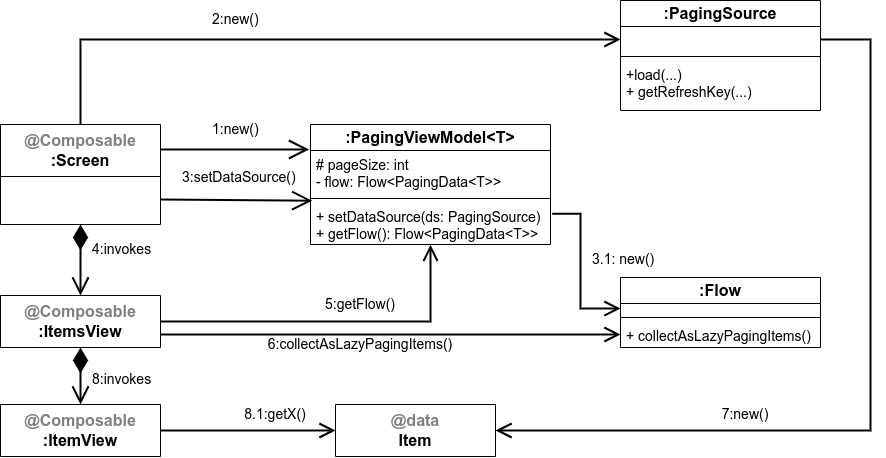

The diagram above was exported from draw.io. Its source (the exported page's mxGraphModel, read from the mxfile embedded in the PNG):
<mxGraphModel dx="1867" dy="1845" grid="1" gridSize="10" guides="1" tooltips="1" connect="1" arrows="1" fold="1" page="1" pageScale="1" pageWidth="827" pageHeight="1169" math="0" shadow="0">
  <root>
    <mxCell id="0" />
    <mxCell id="1" parent="0" />
    <mxCell id="2" value=":PagingViewModel&amp;lt;T&amp;gt;" style="swimlane;fontStyle=1;align=center;verticalAlign=middle;childLayout=stackLayout;horizontal=1;startSize=26;horizontalStack=0;resizeParent=1;resizeParentMax=0;resizeLast=0;collapsible=1;marginBottom=0;whiteSpace=wrap;html=1;fontSize=16;" vertex="1" parent="1">
      <mxGeometry x="10" y="30" width="240" height="120" as="geometry" />
    </mxCell>
    <mxCell id="3" value="# pageSize: int&lt;br&gt;- flow: Flow&amp;lt;PagingData&amp;lt;T&amp;gt;&amp;gt;" style="text;strokeColor=none;fillColor=none;align=left;verticalAlign=top;spacingLeft=4;spacingRight=4;overflow=hidden;rotatable=0;points=[[0,0.5],[1,0.5]];portConstraint=eastwest;whiteSpace=wrap;html=1;fontSize=14;" vertex="1" parent="2">
      <mxGeometry y="26" width="240" height="44" as="geometry" />
    </mxCell>
    <mxCell id="4" value="" style="line;strokeWidth=1;fillColor=none;align=left;verticalAlign=middle;spacingTop=-1;spacingLeft=3;spacingRight=3;rotatable=0;labelPosition=right;points=[];portConstraint=eastwest;strokeColor=inherit;" vertex="1" parent="2">
      <mxGeometry y="70" width="240" height="8" as="geometry" />
    </mxCell>
    <mxCell id="5" value="+ setDataSource(ds: PagingSource)&lt;br&gt;+ getFlow(): Flow&amp;lt;PagingData&amp;lt;T&amp;gt;&amp;gt;&amp;nbsp;" style="text;strokeColor=none;fillColor=none;align=left;verticalAlign=top;spacingLeft=4;spacingRight=4;overflow=hidden;rotatable=0;points=[[0,0.5],[1,0.5]];portConstraint=eastwest;whiteSpace=wrap;html=1;fontSize=14;" vertex="1" parent="2">
      <mxGeometry y="78" width="240" height="42" as="geometry" />
    </mxCell>
    <mxCell id="6" value=":PagingSource" style="swimlane;fontStyle=1;align=center;verticalAlign=middle;childLayout=stackLayout;horizontal=1;startSize=26;horizontalStack=0;resizeParent=1;resizeParentMax=0;resizeLast=0;collapsible=1;marginBottom=0;whiteSpace=wrap;html=1;fontSize=16;" vertex="1" parent="1">
      <mxGeometry x="320" y="-94" width="200" height="110" as="geometry" />
    </mxCell>
    <mxCell id="7" value="&amp;nbsp;" style="text;strokeColor=none;fillColor=none;align=left;verticalAlign=top;spacingLeft=4;spacingRight=4;overflow=hidden;rotatable=0;points=[[0,0.5],[1,0.5]];portConstraint=eastwest;whiteSpace=wrap;html=1;fontSize=14;" vertex="1" parent="6">
      <mxGeometry y="26" width="200" height="26" as="geometry" />
    </mxCell>
    <mxCell id="8" value="" style="line;strokeWidth=1;fillColor=none;align=left;verticalAlign=middle;spacingTop=-1;spacingLeft=3;spacingRight=3;rotatable=0;labelPosition=right;points=[];portConstraint=eastwest;strokeColor=inherit;" vertex="1" parent="6">
      <mxGeometry y="52" width="200" height="8" as="geometry" />
    </mxCell>
    <mxCell id="9" value="+load(...)&lt;br&gt;+ getRefreshKey(...)" style="text;strokeColor=none;fillColor=none;align=left;verticalAlign=top;spacingLeft=4;spacingRight=4;overflow=hidden;rotatable=0;points=[[0,0.5],[1,0.5]];portConstraint=eastwest;whiteSpace=wrap;html=1;fontSize=14;" vertex="1" parent="6">
      <mxGeometry y="60" width="200" height="50" as="geometry" />
    </mxCell>
    <mxCell id="10" value="&lt;font color=&quot;#808080&quot;&gt;@Composable&lt;br&gt;&lt;/font&gt;:Screen" style="swimlane;fontStyle=1;align=center;verticalAlign=middle;childLayout=stackLayout;horizontal=1;startSize=52;horizontalStack=0;resizeParent=1;resizeParentMax=0;resizeLast=0;collapsible=1;marginBottom=0;whiteSpace=wrap;html=1;fontSize=16;" vertex="1" parent="1">
      <mxGeometry x="-300" y="30" width="160" height="100" as="geometry" />
    </mxCell>
    <mxCell id="11" value="" style="endArrow=open;html=1;rounded=0;entryX=-0.006;entryY=-0.023;entryDx=0;entryDy=0;strokeWidth=2;endSize=16;endFill=0;exitX=1;exitY=0.25;exitDx=0;exitDy=0;entryPerimeter=0;" edge="1" source="10" target="3" parent="1">
      <mxGeometry width="50" height="50" relative="1" as="geometry">
        <mxPoint x="-69.36000000000013" y="77.952" as="sourcePoint" />
        <mxPoint x="125" y="-39" as="targetPoint" />
      </mxGeometry>
    </mxCell>
    <mxCell id="12" value="&lt;font color=&quot;#808080&quot;&gt;@Composable&lt;br&gt;&lt;/font&gt;:ItemsView" style="swimlane;fontStyle=1;align=center;verticalAlign=middle;childLayout=stackLayout;horizontal=1;startSize=52;horizontalStack=0;resizeParent=1;resizeParentMax=0;resizeLast=0;collapsible=1;marginBottom=0;whiteSpace=wrap;html=1;fontSize=16;" vertex="1" parent="1">
      <mxGeometry x="-300" y="201" width="160" height="52" as="geometry" />
    </mxCell>
    <mxCell id="13" value="" style="endArrow=diamondThin;html=1;rounded=0;entryX=0.5;entryY=1;entryDx=0;entryDy=0;strokeWidth=2;endSize=20;endFill=1;exitX=0.5;exitY=0;exitDx=0;exitDy=0;startArrow=open;startFill=0;startSize=14;" edge="1" source="12" target="10" parent="1">
      <mxGeometry width="50" height="50" relative="1" as="geometry">
        <mxPoint x="-170" y="160" as="sourcePoint" />
        <mxPoint x="-219.51999999999998" y="86.27999999999997" as="targetPoint" />
      </mxGeometry>
    </mxCell>
    <mxCell id="14" style="edgeStyle=orthogonalEdgeStyle;rounded=0;orthogonalLoop=1;jettySize=auto;html=1;entryX=0.5;entryY=1.008;entryDx=0;entryDy=0;entryPerimeter=0;endArrow=open;endFill=0;startSize=12;strokeWidth=2;endSize=12;sourcePerimeterSpacing=0;exitX=1;exitY=0.5;exitDx=0;exitDy=0;" edge="1" source="12" target="5" parent="1">
      <mxGeometry relative="1" as="geometry">
        <mxPoint x="-70" y="262" as="sourcePoint" />
        <mxPoint x="362" y="88" as="targetPoint" />
      </mxGeometry>
    </mxCell>
    <mxCell id="15" value="1:new()" style="text;whiteSpace=wrap;fontSize=14;" vertex="1" parent="1">
      <mxGeometry x="-90" y="20" width="30" height="20" as="geometry" />
    </mxCell>
    <mxCell id="16" value="5:getFlow()" style="text;whiteSpace=wrap;fontSize=14;verticalAlign=middle;align=center;" vertex="1" parent="1">
      <mxGeometry x="35" y="200" width="50" height="20" as="geometry" />
    </mxCell>
    <mxCell id="17" value=":Flow" style="swimlane;fontStyle=1;align=center;verticalAlign=middle;childLayout=stackLayout;horizontal=1;startSize=26;horizontalStack=0;resizeParent=1;resizeParentMax=0;resizeLast=0;collapsible=1;marginBottom=0;whiteSpace=wrap;html=1;fontSize=16;" vertex="1" parent="1">
      <mxGeometry x="320" y="183" width="200" height="70" as="geometry" />
    </mxCell>
    <mxCell id="18" value="&amp;nbsp;" style="text;strokeColor=none;fillColor=none;align=left;verticalAlign=top;spacingLeft=4;spacingRight=4;overflow=hidden;rotatable=0;points=[[0,0.5],[1,0.5]];portConstraint=eastwest;whiteSpace=wrap;html=1;fontSize=14;" vertex="1" parent="17">
      <mxGeometry y="26" width="200" height="10" as="geometry" />
    </mxCell>
    <mxCell id="19" value="" style="line;strokeWidth=1;fillColor=none;align=left;verticalAlign=middle;spacingTop=-1;spacingLeft=3;spacingRight=3;rotatable=0;labelPosition=right;points=[];portConstraint=eastwest;strokeColor=inherit;" vertex="1" parent="17">
      <mxGeometry y="36" width="200" height="8" as="geometry" />
    </mxCell>
    <mxCell id="20" value="+&amp;nbsp;collectAsLazyPagingItems()" style="text;strokeColor=none;fillColor=none;align=left;verticalAlign=top;spacingLeft=4;spacingRight=4;overflow=hidden;rotatable=0;points=[[0,0.5],[1,0.5]];portConstraint=eastwest;whiteSpace=wrap;html=1;fontSize=14;" vertex="1" parent="17">
      <mxGeometry y="44" width="200" height="26" as="geometry" />
    </mxCell>
    <mxCell id="21" style="edgeStyle=orthogonalEdgeStyle;rounded=0;orthogonalLoop=1;jettySize=auto;html=1;entryX=0;entryY=0.5;entryDx=0;entryDy=0;endArrow=open;endFill=0;startSize=12;strokeWidth=2;endSize=12;sourcePerimeterSpacing=0;exitX=1.007;exitY=0.269;exitDx=0;exitDy=0;exitPerimeter=0;" edge="1" source="5" target="18" parent="1">
      <mxGeometry relative="1" as="geometry">
        <mxPoint x="230" y="88" as="sourcePoint" />
        <mxPoint x="332" y="-32" as="targetPoint" />
      </mxGeometry>
    </mxCell>
    <mxCell id="22" value="&lt;font color=&quot;#808080&quot;&gt;@Composable&lt;br&gt;&lt;/font&gt;:ItemView" style="swimlane;fontStyle=1;align=center;verticalAlign=middle;childLayout=stackLayout;horizontal=1;startSize=52;horizontalStack=0;resizeParent=1;resizeParentMax=0;resizeLast=0;collapsible=1;marginBottom=0;whiteSpace=wrap;html=1;fontSize=16;" vertex="1" parent="1">
      <mxGeometry x="-300" y="310" width="160" height="52" as="geometry" />
    </mxCell>
    <mxCell id="23" value="" style="endArrow=diamondThin;html=1;rounded=0;entryX=0.5;entryY=1;entryDx=0;entryDy=0;strokeWidth=2;endSize=20;endFill=1;exitX=0.5;exitY=0;exitDx=0;exitDy=0;startArrow=open;startFill=0;startSize=14;" edge="1" source="22" target="12" parent="1">
      <mxGeometry width="50" height="50" relative="1" as="geometry">
        <mxPoint x="-210" y="210" as="sourcePoint" />
        <mxPoint x="-210" y="115" as="targetPoint" />
      </mxGeometry>
    </mxCell>
    <mxCell id="24" value="&lt;font color=&quot;#808080&quot;&gt;@data&lt;br&gt;&lt;/font&gt;Item" style="swimlane;fontStyle=1;align=center;verticalAlign=middle;childLayout=stackLayout;horizontal=1;startSize=52;horizontalStack=0;resizeParent=1;resizeParentMax=0;resizeLast=0;collapsible=1;marginBottom=0;whiteSpace=wrap;html=1;fontSize=16;" vertex="1" parent="1">
      <mxGeometry x="35" y="310" width="160" height="52" as="geometry" />
    </mxCell>
    <mxCell id="25" value="7:new()" style="text;whiteSpace=wrap;fontSize=14;verticalAlign=middle;align=center;" vertex="1" parent="1">
      <mxGeometry x="420" y="310" width="50" height="20" as="geometry" />
    </mxCell>
    <mxCell id="26" value="4:invokes" style="text;whiteSpace=wrap;fontSize=14;" vertex="1" parent="1">
      <mxGeometry x="-210" y="140" width="30" height="20" as="geometry" />
    </mxCell>
    <mxCell id="27" style="edgeStyle=orthogonalEdgeStyle;rounded=0;orthogonalLoop=1;jettySize=auto;html=1;entryX=0;entryY=0.5;entryDx=0;entryDy=0;endArrow=open;endFill=0;startSize=12;strokeWidth=2;endSize=12;sourcePerimeterSpacing=0;exitX=1;exitY=0.75;exitDx=0;exitDy=0;" edge="1" source="12" target="20" parent="1">
      <mxGeometry relative="1" as="geometry">
        <mxPoint x="-60" y="236" as="sourcePoint" />
        <mxPoint x="140" y="144" as="targetPoint" />
      </mxGeometry>
    </mxCell>
    <mxCell id="28" value="6:collectAsLazyPagingItems()" style="text;whiteSpace=wrap;fontSize=14;verticalAlign=middle;align=center;" vertex="1" parent="1">
      <mxGeometry x="35" y="240" width="50" height="20" as="geometry" />
    </mxCell>
    <mxCell id="29" style="edgeStyle=orthogonalEdgeStyle;rounded=0;orthogonalLoop=1;jettySize=auto;html=1;endArrow=open;endFill=0;startSize=12;strokeWidth=2;endSize=12;sourcePerimeterSpacing=0;entryX=0;entryY=0.5;entryDx=0;entryDy=0;exitX=1;exitY=0.5;exitDx=0;exitDy=0;" edge="1" source="22" target="24" parent="1">
      <mxGeometry relative="1" as="geometry">
        <mxPoint x="-70" y="336" as="sourcePoint" />
        <mxPoint x="40" y="336" as="targetPoint" />
      </mxGeometry>
    </mxCell>
    <mxCell id="30" value="8.1:getX()" style="text;whiteSpace=wrap;fontSize=14;verticalAlign=middle;align=center;" vertex="1" parent="1">
      <mxGeometry x="-50" y="310" width="50" height="20" as="geometry" />
    </mxCell>
    <mxCell id="31" value="3.1: new()" style="text;whiteSpace=wrap;fontSize=14;" vertex="1" parent="1">
      <mxGeometry x="290" y="150" width="65" height="20" as="geometry" />
    </mxCell>
    <mxCell id="32" style="edgeStyle=orthogonalEdgeStyle;rounded=0;orthogonalLoop=1;jettySize=auto;html=1;entryX=0;entryY=0.5;entryDx=0;entryDy=0;endArrow=open;endFill=0;startSize=12;strokeWidth=2;endSize=12;sourcePerimeterSpacing=0;exitX=0.5;exitY=0;exitDx=0;exitDy=0;" edge="1" source="10" target="7" parent="1">
      <mxGeometry relative="1" as="geometry">
        <mxPoint x="260" y="88" as="sourcePoint" />
        <mxPoint x="332" y="24" as="targetPoint" />
        <Array as="points">
          <mxPoint x="-220" y="-55" />
        </Array>
      </mxGeometry>
    </mxCell>
    <mxCell id="33" value="2:new()" style="text;whiteSpace=wrap;fontSize=14;" vertex="1" parent="1">
      <mxGeometry x="-90" y="-90" width="30" height="20" as="geometry" />
    </mxCell>
    <mxCell id="34" value="" style="endArrow=open;html=1;rounded=0;entryX=0.007;entryY=1.141;entryDx=0;entryDy=0;strokeWidth=2;endSize=16;endFill=0;exitX=1;exitY=0.75;exitDx=0;exitDy=0;entryPerimeter=0;" edge="1" source="10" target="3" parent="1">
      <mxGeometry width="50" height="50" relative="1" as="geometry">
        <mxPoint x="-60" y="65" as="sourcePoint" />
        <mxPoint x="19" y="65" as="targetPoint" />
      </mxGeometry>
    </mxCell>
    <mxCell id="35" value="3:setDataSource()" style="text;whiteSpace=wrap;fontSize=14;" vertex="1" parent="1">
      <mxGeometry x="-120" y="68" width="30" height="20" as="geometry" />
    </mxCell>
    <mxCell id="36" value="8:invokes" style="text;whiteSpace=wrap;fontSize=14;" vertex="1" parent="1">
      <mxGeometry x="-210" y="270" width="30" height="20" as="geometry" />
    </mxCell>
    <mxCell id="37" style="edgeStyle=orthogonalEdgeStyle;rounded=0;orthogonalLoop=1;jettySize=auto;html=1;entryX=1;entryY=0.5;entryDx=0;entryDy=0;endArrow=open;endFill=0;startSize=12;strokeWidth=2;endSize=12;sourcePerimeterSpacing=0;exitX=1;exitY=0.5;exitDx=0;exitDy=0;" edge="1" source="7" target="24" parent="1">
      <mxGeometry relative="1" as="geometry">
        <mxPoint x="-210" y="40" as="sourcePoint" />
        <mxPoint x="330" y="-45" as="targetPoint" />
        <Array as="points">
          <mxPoint x="570" y="-55" />
          <mxPoint x="570" y="336" />
        </Array>
      </mxGeometry>
    </mxCell>
  </root>
</mxGraphModel>